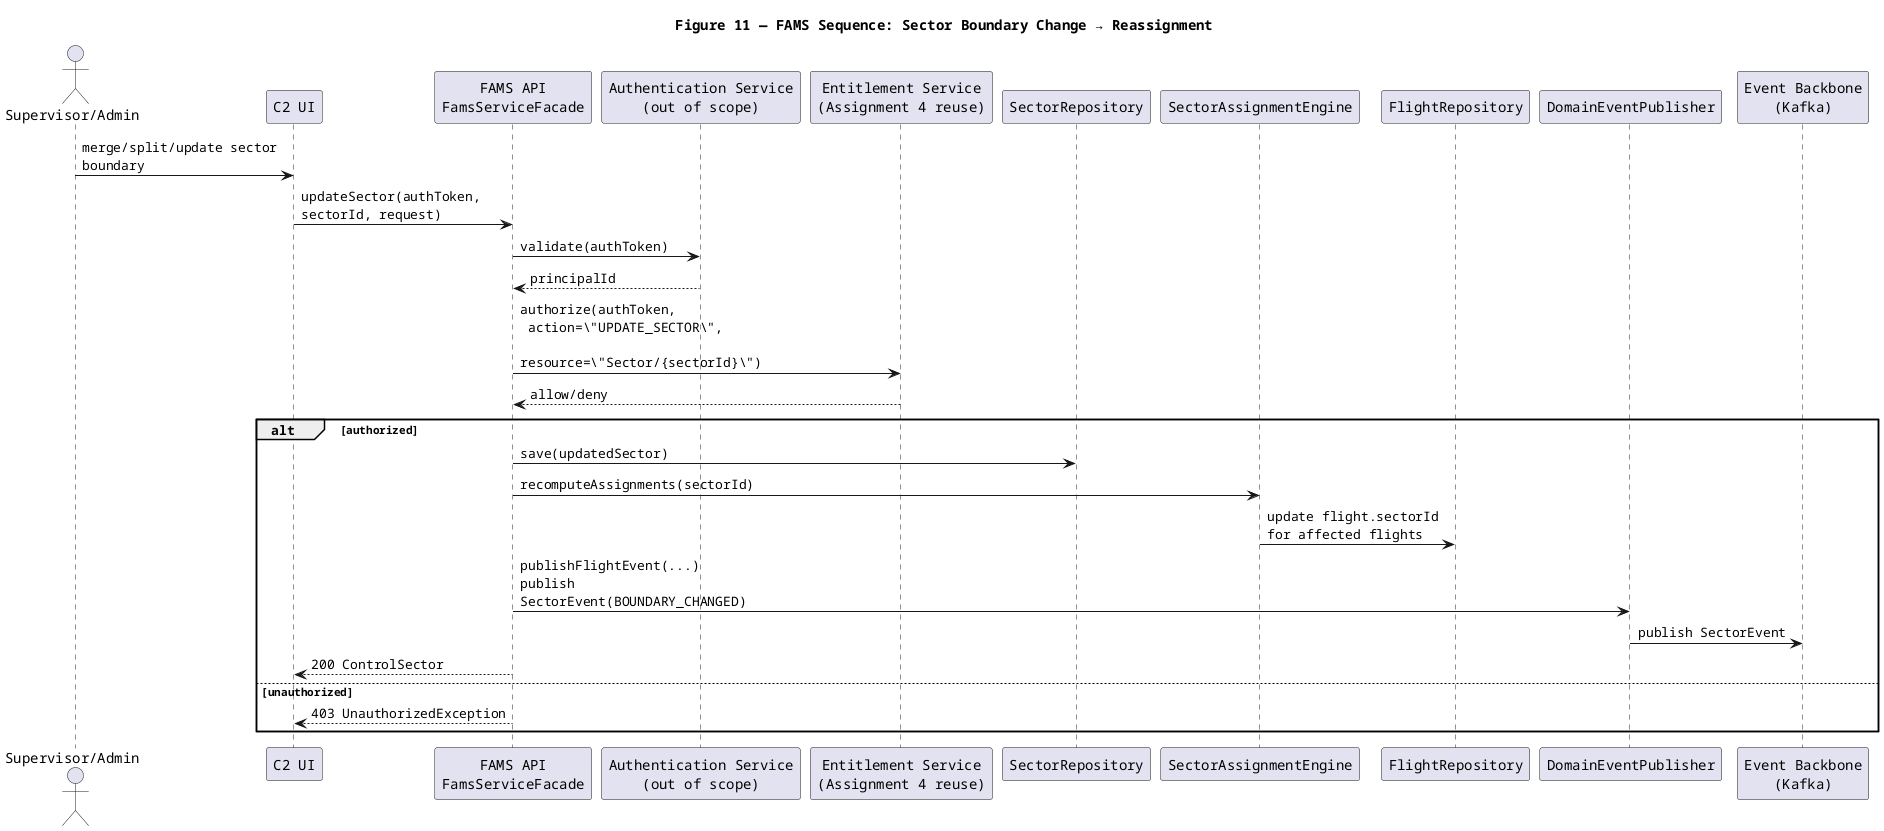

The diagram above was rendered by PlantUML. Its source (embedded in the PNG):
@startuml
title Figure 11 — FAMS Sequence: Sector Boundary Change → Reassignment

skinparam shadowing false
skinparam defaultFontName Courier
skinparam wrapWidth 220
skinparam maxMessageSize 220

actor "Supervisor/Admin" as Admin
participant "C2 UI" as UI
participant "FAMS API\nFamsServiceFacade" as API
participant "Authentication Service\n(out of scope)" as AUTH
participant "Entitlement Service\n(Assignment 4 reuse)" as ENT
participant "SectorRepository" as SectorRepo
participant "SectorAssignmentEngine" as Assign
participant "FlightRepository" as FlightRepo
participant "DomainEventPublisher" as Pub
participant "Event Backbone\n(Kafka)" as BUS

Admin -> UI : merge/split/update sector boundary
UI -> API : updateSector(authToken, sectorId, request)
API -> AUTH : validate(authToken)
AUTH --> API : principalId
API -> ENT : authorize(authToken,\n action=\"UPDATE_SECTOR\",\n resource=\"Sector/{sectorId}\")
ENT --> API : allow/deny

alt authorized
  API -> SectorRepo : save(updatedSector)
  API -> Assign : recomputeAssignments(sectorId)
  Assign -> FlightRepo : update flight.sectorId\nfor affected flights
  API -> Pub : publishFlightEvent(...)\npublish SectorEvent(BOUNDARY_CHANGED)
  Pub -> BUS : publish SectorEvent
  API --> UI : 200 ControlSector
else unauthorized
  API --> UI : 403 UnauthorizedException
end

@enduml